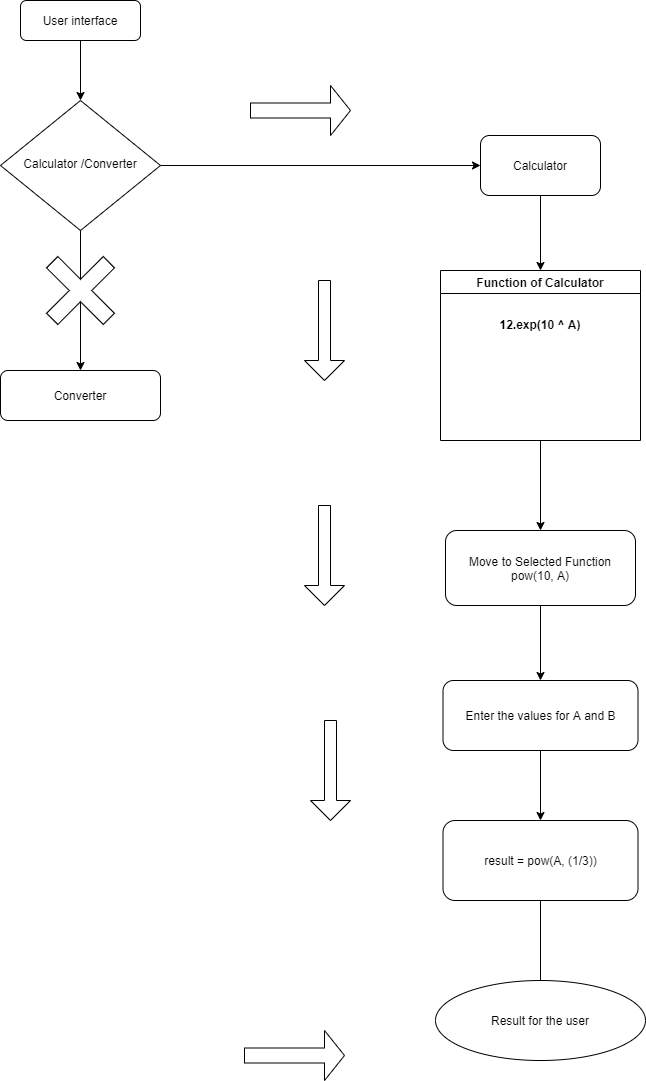

The diagram above was exported from draw.io. Its source (the exported page's mxGraphModel, read from the mxfile embedded in the PNG):
<mxGraphModel dx="460" dy="824" grid="1" gridSize="10" guides="1" tooltips="1" connect="1" arrows="1" fold="1" page="1" pageScale="1" pageWidth="827" pageHeight="1169" math="0" shadow="0">
  <root>
    <mxCell id="WIyWlLk6GJQsqaUBKTNV-0" />
    <mxCell id="WIyWlLk6GJQsqaUBKTNV-1" parent="WIyWlLk6GJQsqaUBKTNV-0" />
    <mxCell id="woiIGtfiR9zEG-T-wFo3-4" style="edgeStyle=orthogonalEdgeStyle;rounded=0;orthogonalLoop=1;jettySize=auto;html=1;exitX=0.5;exitY=1;exitDx=0;exitDy=0;entryX=0.5;entryY=0;entryDx=0;entryDy=0;" parent="WIyWlLk6GJQsqaUBKTNV-1" source="WIyWlLk6GJQsqaUBKTNV-3" target="WIyWlLk6GJQsqaUBKTNV-6" edge="1">
      <mxGeometry relative="1" as="geometry" />
    </mxCell>
    <mxCell id="WIyWlLk6GJQsqaUBKTNV-3" value="User interface&lt;br&gt;" style="rounded=1;whiteSpace=wrap;html=1;fontSize=12;glass=0;strokeWidth=1;shadow=0;" parent="WIyWlLk6GJQsqaUBKTNV-1" vertex="1">
      <mxGeometry x="90" y="30" width="120" height="40" as="geometry" />
    </mxCell>
    <mxCell id="woiIGtfiR9zEG-T-wFo3-5" style="edgeStyle=orthogonalEdgeStyle;rounded=0;orthogonalLoop=1;jettySize=auto;html=1;entryX=0;entryY=0.5;entryDx=0;entryDy=0;" parent="WIyWlLk6GJQsqaUBKTNV-1" source="WIyWlLk6GJQsqaUBKTNV-6" target="woiIGtfiR9zEG-T-wFo3-0" edge="1">
      <mxGeometry relative="1" as="geometry" />
    </mxCell>
    <mxCell id="3kft3gkb5o3B5D04hbvh-4" value="" style="edgeStyle=orthogonalEdgeStyle;rounded=0;orthogonalLoop=1;jettySize=auto;html=1;" parent="WIyWlLk6GJQsqaUBKTNV-1" source="WIyWlLk6GJQsqaUBKTNV-6" target="woiIGtfiR9zEG-T-wFo3-19" edge="1">
      <mxGeometry relative="1" as="geometry" />
    </mxCell>
    <mxCell id="WIyWlLk6GJQsqaUBKTNV-6" value="Calculator /Converter" style="rhombus;whiteSpace=wrap;html=1;shadow=0;fontFamily=Helvetica;fontSize=12;align=center;strokeWidth=1;spacing=6;spacingTop=-4;" parent="WIyWlLk6GJQsqaUBKTNV-1" vertex="1">
      <mxGeometry x="70" y="130" width="160" height="130" as="geometry" />
    </mxCell>
    <mxCell id="woiIGtfiR9zEG-T-wFo3-8" style="edgeStyle=orthogonalEdgeStyle;rounded=0;orthogonalLoop=1;jettySize=auto;html=1;exitX=0.5;exitY=1;exitDx=0;exitDy=0;entryX=0.5;entryY=0;entryDx=0;entryDy=0;" parent="WIyWlLk6GJQsqaUBKTNV-1" source="woiIGtfiR9zEG-T-wFo3-0" target="woiIGtfiR9zEG-T-wFo3-7" edge="1">
      <mxGeometry relative="1" as="geometry" />
    </mxCell>
    <mxCell id="woiIGtfiR9zEG-T-wFo3-0" value="Calculator" style="rounded=1;whiteSpace=wrap;html=1;" parent="WIyWlLk6GJQsqaUBKTNV-1" vertex="1">
      <mxGeometry x="550" y="165" width="120" height="60" as="geometry" />
    </mxCell>
    <mxCell id="woiIGtfiR9zEG-T-wFo3-13" style="edgeStyle=orthogonalEdgeStyle;rounded=0;orthogonalLoop=1;jettySize=auto;html=1;exitX=0.5;exitY=1;exitDx=0;exitDy=0;entryX=0.5;entryY=0;entryDx=0;entryDy=0;" parent="WIyWlLk6GJQsqaUBKTNV-1" source="woiIGtfiR9zEG-T-wFo3-7" target="woiIGtfiR9zEG-T-wFo3-10" edge="1">
      <mxGeometry relative="1" as="geometry" />
    </mxCell>
    <mxCell id="woiIGtfiR9zEG-T-wFo3-7" value="&#10;&#10;&#10;Function of Calculator&#10;&#10;&#10;12.exp(10 ^ A)" style="swimlane;" parent="WIyWlLk6GJQsqaUBKTNV-1" vertex="1">
      <mxGeometry x="510" y="300" width="200" height="170" as="geometry" />
    </mxCell>
    <mxCell id="woiIGtfiR9zEG-T-wFo3-12" style="edgeStyle=orthogonalEdgeStyle;rounded=0;orthogonalLoop=1;jettySize=auto;html=1;exitX=0.5;exitY=1;exitDx=0;exitDy=0;entryX=0.5;entryY=0;entryDx=0;entryDy=0;" parent="WIyWlLk6GJQsqaUBKTNV-1" source="woiIGtfiR9zEG-T-wFo3-10" target="woiIGtfiR9zEG-T-wFo3-11" edge="1">
      <mxGeometry relative="1" as="geometry" />
    </mxCell>
    <mxCell id="woiIGtfiR9zEG-T-wFo3-10" value="Move to Selected Function&lt;br&gt;pow(10, A)" style="rounded=1;whiteSpace=wrap;html=1;" parent="WIyWlLk6GJQsqaUBKTNV-1" vertex="1">
      <mxGeometry x="515" y="560" width="190" height="75" as="geometry" />
    </mxCell>
    <mxCell id="woiIGtfiR9zEG-T-wFo3-15" style="edgeStyle=orthogonalEdgeStyle;rounded=0;orthogonalLoop=1;jettySize=auto;html=1;entryX=0.5;entryY=0;entryDx=0;entryDy=0;" parent="WIyWlLk6GJQsqaUBKTNV-1" source="woiIGtfiR9zEG-T-wFo3-11" target="woiIGtfiR9zEG-T-wFo3-14" edge="1">
      <mxGeometry relative="1" as="geometry" />
    </mxCell>
    <mxCell id="woiIGtfiR9zEG-T-wFo3-11" value="Enter the values for A and B" style="rounded=1;whiteSpace=wrap;html=1;" parent="WIyWlLk6GJQsqaUBKTNV-1" vertex="1">
      <mxGeometry x="512.5" y="710" width="195" height="70" as="geometry" />
    </mxCell>
    <mxCell id="woiIGtfiR9zEG-T-wFo3-17" value="" style="edgeStyle=orthogonalEdgeStyle;rounded=0;orthogonalLoop=1;jettySize=auto;html=1;" parent="WIyWlLk6GJQsqaUBKTNV-1" source="woiIGtfiR9zEG-T-wFo3-14" edge="1">
      <mxGeometry relative="1" as="geometry">
        <mxPoint x="610" y="1050" as="targetPoint" />
      </mxGeometry>
    </mxCell>
    <mxCell id="woiIGtfiR9zEG-T-wFo3-14" value="result = pow(A, (1/3))" style="rounded=1;whiteSpace=wrap;html=1;" parent="WIyWlLk6GJQsqaUBKTNV-1" vertex="1">
      <mxGeometry x="512.5" y="850" width="195" height="80" as="geometry" />
    </mxCell>
    <mxCell id="woiIGtfiR9zEG-T-wFo3-18" value="Result for the user" style="ellipse;whiteSpace=wrap;html=1;" parent="WIyWlLk6GJQsqaUBKTNV-1" vertex="1">
      <mxGeometry x="505" y="1010" width="210" height="80" as="geometry" />
    </mxCell>
    <mxCell id="woiIGtfiR9zEG-T-wFo3-19" value="Converter" style="rounded=1;whiteSpace=wrap;html=1;" parent="WIyWlLk6GJQsqaUBKTNV-1" vertex="1">
      <mxGeometry x="70" y="400" width="160" height="50" as="geometry" />
    </mxCell>
    <mxCell id="3kft3gkb5o3B5D04hbvh-5" value="" style="shape=cross;whiteSpace=wrap;html=1;rotation=-45;" parent="WIyWlLk6GJQsqaUBKTNV-1" vertex="1">
      <mxGeometry x="110" y="280" width="80" height="80" as="geometry" />
    </mxCell>
    <mxCell id="3kft3gkb5o3B5D04hbvh-6" value="" style="shape=singleArrow;direction=south;whiteSpace=wrap;html=1;" parent="WIyWlLk6GJQsqaUBKTNV-1" vertex="1">
      <mxGeometry x="374" y="310" width="40" height="100" as="geometry" />
    </mxCell>
    <mxCell id="3kft3gkb5o3B5D04hbvh-7" value="" style="shape=singleArrow;direction=south;whiteSpace=wrap;html=1;" parent="WIyWlLk6GJQsqaUBKTNV-1" vertex="1">
      <mxGeometry x="374" y="535" width="40" height="100" as="geometry" />
    </mxCell>
    <mxCell id="3kft3gkb5o3B5D04hbvh-8" value="" style="shape=singleArrow;direction=south;whiteSpace=wrap;html=1;" parent="WIyWlLk6GJQsqaUBKTNV-1" vertex="1">
      <mxGeometry x="380" y="750" width="40" height="100" as="geometry" />
    </mxCell>
    <mxCell id="3kft3gkb5o3B5D04hbvh-10" value="" style="shape=singleArrow;whiteSpace=wrap;html=1;" parent="WIyWlLk6GJQsqaUBKTNV-1" vertex="1">
      <mxGeometry x="314" y="1060" width="100" height="50" as="geometry" />
    </mxCell>
    <mxCell id="3kft3gkb5o3B5D04hbvh-11" value="" style="shape=singleArrow;whiteSpace=wrap;html=1;" parent="WIyWlLk6GJQsqaUBKTNV-1" vertex="1">
      <mxGeometry x="320" y="115" width="100" height="50" as="geometry" />
    </mxCell>
  </root>
</mxGraphModel>